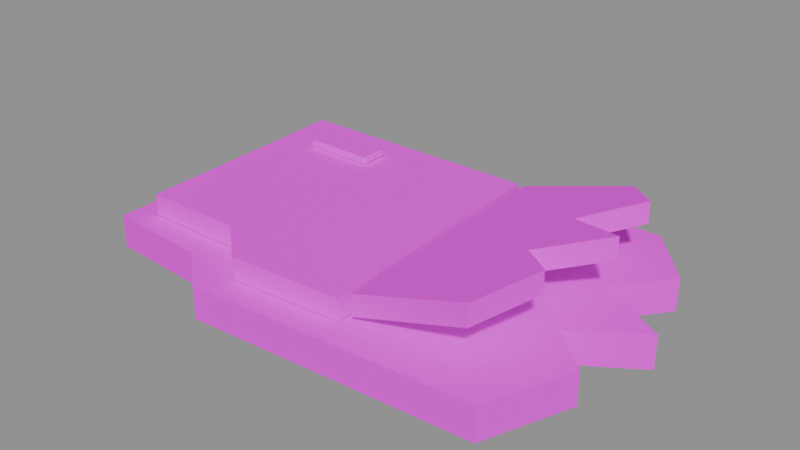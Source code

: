 # Source: survey-panel-debris-editable.blend  (saved by Blender 4.5.90; exported with 4.5.12 LTS)
import bpy
from mathutils import Matrix  # noqa: F401  (used for matrix-valued properties, if any)

bpy.ops.wm.read_factory_settings(use_empty=True)
scene = bpy.context.scene
scene.name = 'Scene'

# ---- images (referenced by path relative to the original .blend; pixels are not part of the script)
import os
ASSET_DIR = os.environ.get("B2B_ASSET_DIR", "")  # directory of the original .blend (textures are referenced by path, not embedded)
HERE = os.path.dirname(os.path.abspath(__file__))  # packed textures are extracted next to this script under _unpacked/

def load_image(name, relpath, width, height, colorspace="sRGB"):
    """Load a texture the original file referenced (path relative to the .blend, or extracted next to this script)."""
    p = next((c for c in (os.path.join(HERE, relpath), os.path.join(ASSET_DIR, relpath)) if relpath and os.path.exists(c)), "")
    if p:
        img = bpy.data.images.load(p, check_existing=True)
        img.name = name
    else:  # same state as the original file: an image datablock whose file is absent (Cycles renders it pink)
        img = bpy.data.images.new(name, width, height)
        img.source = "FILE"
        img.filepath = "//" + (relpath or name)
    img.colorspace_settings.name = colorspace
    return img
img_surveypalette = load_image('SurveyPalette', 'palette.png', 1024, 1024, 'sRGB')

# ---- materials (node trees are filled in below, after node groups)
mat_survey_matte_palette = bpy.data.materials.new('survey-matte-palette')

# ---- material node trees
mat_survey_matte_palette.use_nodes = True; mat_survey_matte_palette.node_tree.nodes.clear()
_N = mat_survey_matte_palette.node_tree.nodes; _L = mat_survey_matte_palette.node_tree.links
n0 = _N.new('ShaderNodeBsdfPrincipled'); n0.name = 'Principled BSDF'; n0.location = (-200, 100)
n0.inputs[2].default_value = 1.0
n0.inputs[13].default_value = 0.0
n1 = _N.new('ShaderNodeOutputMaterial'); n1.name = 'Material Output'; n1.location = (200, 100)
n2 = _N.new('ShaderNodeTexImage'); n2.name = 'Image Texture'; n2.location = (0, 0)
n2.image = img_surveypalette
n2.interpolation = 'Closest'
_L.new(n0.outputs[0], n1.inputs[0])
_L.new(n2.outputs[0], n0.inputs[0])
n1.is_active_output = True

# ---- meshes
me_torn_blue_hull_panel_frame = bpy.data.meshes.new('torn blue hull panel frame')
me_torn_blue_hull_panel_frame.from_pydata([(-1.06, 0.7, 0.0), (0.72, 0.7, 0.0), (0.93, 0.45, 0.0), (0.76, 0.23, 0.0), (1.05, 0.06, 0.0), (0.78, -0.12, 0.0), (0.96, -0.28, 0.0), (0.82, -0.64, 0.0), (-0.38, -0.71, 0.0), (-0.57, -0.55, 0.0), (-1.02, -0.52, 0.0), (-1.06, 0.7, 0.14), (0.72, 0.7, 0.14), (0.93, 0.45, 0.14), (0.76, 0.23, 0.14), (1.05, 0.06, 0.14), (0.78, -0.12, 0.14), (0.96, -0.28, 0.14), (0.82, -0.64, 0.14), (-0.38, -0.71, 0.14), (-0.57, -0.55, 0.14), (-1.02, -0.52, 0.14)], [], [(10, 0, 1, 2, 3, 4, 5, 6, 7, 8, 9), (11, 21, 20, 19, 18, 17, 16, 15, 14, 13, 12), (0, 11, 12, 1), (1, 12, 13, 2), (2, 13, 14, 3), (3, 14, 15, 4), (4, 15, 16, 5), (5, 16, 17, 6), (6, 17, 18, 7), (7, 18, 19, 8), (8, 19, 20, 9), (9, 20, 21, 10), (10, 21, 11, 0)])
_uv = me_torn_blue_hull_panel_frame.uv_layers.new(name='Palette')
_uv.uv.foreach_set('vector', [0.1875, 0.5, 0.1875, 0.5, 0.1875, 0.5, 0.1875, 0.5, 0.1875, 0.5, 0.1875, 0.5, 0.1875, 0.5, 0.1875, 0.5, 0.1875, 0.5, 0.1875, 0.5, 0.1875, 0.5, 0.1875, 0.5, 0.1875, 0.5, 0.1875, 0.5, 0.1875, 0.5, 0.1875, 0.5, 0.1875, 0.5, 0.1875, 0.5, 0.1875, 0.5, 0.1875, 0.5, 0.1875, 0.5, 0.1875, 0.5, 0.1875, 0.5, 0.1875, 0.5, 0.1875, 0.5, 0.1875, 0.5, 0.1875, 0.5, 0.1875, 0.5, 0.1875, 0.5, 0.1875, 0.5, 0.1875, 0.5, 0.1875, 0.5, 0.1875, 0.5, 0.1875, 0.5, 0.1875, 0.5, 0.1875, 0.5, 0.1875, 0.5, 0.1875, 0.5, 0.1875, 0.5, 0.1875, 0.5, 0.1875, 0.5, 0.1875, 0.5, 0.1875, 0.5, 0.1875, 0.5, 0.1875, 0.5, 0.1875, 0.5, 0.1875, 0.5, 0.1875, 0.5, 0.1875, 0.5, 0.1875, 0.5, 0.1875, 0.5, 0.1875, 0.5, 0.1875, 0.5, 0.1875, 0.5, 0.1875, 0.5, 0.1875, 0.5, 0.1875, 0.5, 0.1875, 0.5, 0.1875, 0.5, 0.1875, 0.5, 0.1875, 0.5, 0.1875, 0.5, 0.1875, 0.5, 0.1875, 0.5, 0.1875, 0.5, 0.1875, 0.5])
me_torn_blue_hull_panel_frame.materials.append(mat_survey_matte_palette)
me_torn_blue_hull_panel_frame.update()
me_retained_ivory_panel_half = bpy.data.meshes.new('retained ivory panel half')
me_retained_ivory_panel_half.from_pydata([(-0.95, 0.57, 0.145), (0.14, 0.57, 0.145), (0.19, -0.56, 0.145), (-0.29, -0.59, 0.145), (-0.48, -0.43, 0.145), (-0.91, -0.43, 0.145), (-0.95, 0.57, 0.235), (0.14, 0.57, 0.235), (0.19, -0.56, 0.235), (-0.29, -0.59, 0.235), (-0.48, -0.43, 0.235), (-0.91, -0.43, 0.235)], [], [(5, 0, 1, 2, 3, 4), (6, 11, 10, 9, 8, 7), (0, 6, 7, 1), (1, 7, 8, 2), (2, 8, 9, 3), (3, 9, 10, 4), (4, 10, 11, 5), (5, 11, 6, 0)])
_uv = me_retained_ivory_panel_half.uv_layers.new(name='Palette')
_uv.uv.foreach_set('vector', [0.0625, 0.5, 0.0625, 0.5, 0.0625, 0.5, 0.0625, 0.5, 0.0625, 0.5, 0.0625, 0.5, 0.0625, 0.5, 0.0625, 0.5, 0.0625, 0.5, 0.0625, 0.5, 0.0625, 0.5, 0.0625, 0.5, 0.0625, 0.5, 0.0625, 0.5, 0.0625, 0.5, 0.0625, 0.5, 0.0625, 0.5, 0.0625, 0.5, 0.0625, 0.5, 0.0625, 0.5, 0.0625, 0.5, 0.0625, 0.5, 0.0625, 0.5, 0.0625, 0.5, 0.0625, 0.5, 0.0625, 0.5, 0.0625, 0.5, 0.0625, 0.5, 0.0625, 0.5, 0.0625, 0.5, 0.0625, 0.5, 0.0625, 0.5, 0.0625, 0.5, 0.0625, 0.5, 0.0625, 0.5, 0.0625, 0.5])
me_retained_ivory_panel_half.materials.append(mat_survey_matte_palette)
me_retained_ivory_panel_half.update()
me_creased_torn_ivory_panel_wing = bpy.data.meshes.new('creased torn ivory panel wing')
me_creased_torn_ivory_panel_wing.from_pydata([(0.18, 0.55, 0.155), (0.66, 0.55, 0.299), (0.81, 0.39, 0.344), (0.62, 0.2, 0.287), (0.88, 0.05, 0.365), (0.63, -0.1, 0.29), (0.79, -0.25, 0.338), (0.7, -0.53, 0.311), (0.23, -0.54, 0.17), (0.18, 0.55, 0.245), (0.66, 0.55, 0.389), (0.81, 0.39, 0.434), (0.62, 0.2, 0.377), (0.88, 0.05, 0.455), (0.63, -0.1, 0.38), (0.79, -0.25, 0.428), (0.7, -0.53, 0.401), (0.23, -0.54, 0.26)], [], [(8, 0, 1, 2, 3, 4, 5, 6, 7), (9, 17, 16, 15, 14, 13, 12, 11, 10), (0, 9, 10, 1), (1, 10, 11, 2), (2, 11, 12, 3), (3, 12, 13, 4), (4, 13, 14, 5), (5, 14, 15, 6), (6, 15, 16, 7), (7, 16, 17, 8), (8, 17, 9, 0)])
_uv = me_creased_torn_ivory_panel_wing.uv_layers.new(name='Palette')
_uv.uv.foreach_set('vector', [0.0625, 0.5, 0.0625, 0.5, 0.0625, 0.5, 0.0625, 0.5, 0.0625, 0.5, 0.0625, 0.5, 0.0625, 0.5, 0.0625, 0.5, 0.0625, 0.5, 0.0625, 0.5, 0.0625, 0.5, 0.0625, 0.5, 0.0625, 0.5, 0.0625, 0.5, 0.0625, 0.5, 0.0625, 0.5, 0.0625, 0.5, 0.0625, 0.5, 0.0625, 0.5, 0.0625, 0.5, 0.0625, 0.5, 0.0625, 0.5, 0.0625, 0.5, 0.0625, 0.5, 0.0625, 0.5, 0.0625, 0.5, 0.0625, 0.5, 0.0625, 0.5, 0.0625, 0.5, 0.0625, 0.5, 0.0625, 0.5, 0.0625, 0.5, 0.0625, 0.5, 0.0625, 0.5, 0.0625, 0.5, 0.0625, 0.5, 0.0625, 0.5, 0.0625, 0.5, 0.0625, 0.5, 0.0625, 0.5, 0.0625, 0.5, 0.0625, 0.5, 0.0625, 0.5, 0.0625, 0.5, 0.0625, 0.5, 0.0625, 0.5, 0.0625, 0.5, 0.0625, 0.5, 0.0625, 0.5, 0.0625, 0.5, 0.0625, 0.5, 0.0625, 0.5, 0.0625, 0.5, 0.0625, 0.5])
me_creased_torn_ivory_panel_wing.materials.append(mat_survey_matte_palette)
me_creased_torn_ivory_panel_wing.update()
me_cube_053 = bpy.data.meshes.new('Cube.053')
me_cube_053.from_pydata([(-0.147, -0.057, -0.016), (-0.147, -0.065, -0.008), (-0.155, -0.057, -0.008), (-0.147, -0.065, 0.008), (-0.147, -0.057, 0.016), (-0.155, -0.057, 0.008), (-0.147, 0.057, -0.016), (-0.155, 0.057, -0.008), (-0.147, 0.065, -0.008), (-0.147, 0.057, 0.016), (-0.147, 0.065, 0.008), (-0.155, 0.057, 0.008), (0.147, -0.057, -0.016), (0.155, -0.057, -0.008), (0.147, -0.065, -0.008), (0.147, -0.057, 0.016), (0.147, -0.065, 0.008), (0.155, -0.057, 0.008), (0.147, 0.057, -0.016), (0.147, 0.065, -0.008), (0.155, 0.057, -0.008), (0.147, 0.057, 0.016), (0.155, 0.057, 0.008), (0.147, 0.065, 0.008)], [], [(0, 1, 2), (3, 4, 5), (6, 7, 8), (9, 10, 11), (12, 13, 14), (15, 16, 17), (18, 19, 20), (21, 22, 23), (6, 0, 2, 7), (1, 3, 5, 2), (4, 9, 11, 5), (10, 8, 7, 11), (18, 6, 8, 19), (9, 21, 23, 10), (22, 20, 19, 23), (12, 18, 20, 13), (21, 15, 17, 22), (16, 14, 13, 17), (0, 12, 14, 1), (15, 4, 3, 16), (6, 18, 12, 0), (2, 5, 11, 7), (14, 16, 3, 1), (21, 9, 4, 15), (8, 10, 23, 19), (20, 22, 17, 13)])
_uv = me_cube_053.uv_layers.new(name='Palette')
_uv.uv.foreach_set('vector', [0.5625, 0.5, 0.5625, 0.5, 0.5625, 0.5, 0.5625, 0.5, 0.5625, 0.5, 0.5625, 0.5, 0.5625, 0.5, 0.5625, 0.5, 0.5625, 0.5, 0.5625, 0.5, 0.5625, 0.5, 0.5625, 0.5, 0.5625, 0.5, 0.5625, 0.5, 0.5625, 0.5, 0.5625, 0.5, 0.5625, 0.5, 0.5625, 0.5, 0.5625, 0.5, 0.5625, 0.5, 0.5625, 0.5, 0.5625, 0.5, 0.5625, 0.5, 0.5625, 0.5, 0.5625, 0.5, 0.5625, 0.5, 0.5625, 0.5, 0.5625, 0.5, 0.5625, 0.5, 0.5625, 0.5, 0.5625, 0.5, 0.5625, 0.5, 0.5625, 0.5, 0.5625, 0.5, 0.5625, 0.5, 0.5625, 0.5, 0.5625, 0.5, 0.5625, 0.5, 0.5625, 0.5, 0.5625, 0.5, 0.5625, 0.5, 0.5625, 0.5, 0.5625, 0.5, 0.5625, 0.5, 0.5625, 0.5, 0.5625, 0.5, 0.5625, 0.5, 0.5625, 0.5, 0.5625, 0.5, 0.5625, 0.5, 0.5625, 0.5, 0.5625, 0.5, 0.5625, 0.5, 0.5625, 0.5, 0.5625, 0.5, 0.5625, 0.5, 0.5625, 0.5, 0.5625, 0.5, 0.5625, 0.5, 0.5625, 0.5, 0.5625, 0.5, 0.5625, 0.5, 0.5625, 0.5, 0.5625, 0.5, 0.5625, 0.5, 0.5625, 0.5, 0.5625, 0.5, 0.5625, 0.5, 0.5625, 0.5, 0.5625, 0.5, 0.5625, 0.5, 0.5625, 0.5, 0.5625, 0.5, 0.5625, 0.5, 0.5625, 0.5, 0.5625, 0.5, 0.5625, 0.5, 0.5625, 0.5, 0.5625, 0.5, 0.5625, 0.5, 0.5625, 0.5, 0.5625, 0.5, 0.5625, 0.5, 0.5625, 0.5, 0.5625, 0.5, 0.5625, 0.5, 0.5625, 0.5, 0.5625, 0.5, 0.5625, 0.5, 0.5625, 0.5, 0.5625, 0.5, 0.5625, 0.5, 0.5625, 0.5, 0.5625, 0.5, 0.5625, 0.5, 0.5625, 0.5])
me_cube_053.materials.append(mat_survey_matte_palette)
me_cube_053.update()

# ---- objects
ob_torn_blue_hull_panel_frame = bpy.data.objects.new('torn blue hull panel frame', me_torn_blue_hull_panel_frame)
ob_retained_ivory_panel_half = bpy.data.objects.new('retained ivory panel half', me_retained_ivory_panel_half)
ob_creased_torn_ivory_panel_wing = bpy.data.objects.new('creased torn ivory panel wing', me_creased_torn_ivory_panel_wing)
ob_retained_amber_panel_marker = bpy.data.objects.new('retained amber panel marker', me_cube_053)

# ---- transforms, parenting, visibility, modifiers, constraints
ob_torn_blue_hull_panel_frame.location = (0.0, 0.0, 0.0)
ob_retained_ivory_panel_half.location = (0.0, 0.0, 0.0)
ob_creased_torn_ivory_panel_wing.location = (0.0, 0.0, 0.0)
ob_retained_amber_panel_marker.location = (-0.61, 0.37, 0.253)

# ---- collection membership
scene.collection.objects.link(ob_torn_blue_hull_panel_frame)
scene.collection.objects.link(ob_retained_ivory_panel_half)
scene.collection.objects.link(ob_creased_torn_ivory_panel_wing)
scene.collection.objects.link(ob_retained_amber_panel_marker)

# ---- scene / render settings (as saved in the file)
scene.frame_start = 1; scene.frame_end = 250; scene.frame_set(1)
scene.render.engine = 'BLENDER_EEVEE_NEXT'
bpy.context.view_layer.update()

# ---- added for rendering (the .blend has no active camera and no usable light): camera, sun + grey world if the file has none
cam_auto = bpy.data.cameras.new('AutoCamera')
cam_auto.lens = 50.0
cam_auto.sensor_width = 36.0
cam_auto.clip_end = 1000.0
ob_auto_camera = bpy.data.objects.new('AutoCamera', cam_auto)
scene.collection.objects.link(ob_auto_camera)
ob_auto_camera.location = (2.38043, -2.86752, 2.13585)
ob_auto_camera.rotation_euler = (1.09748, -7.21219e-08, 0.694738)
scene.camera = ob_auto_camera
light_auto_sun = bpy.data.lights.new('AutoSun', 'SUN')
light_auto_sun.energy = 3.0
light_auto_sun.angle = 0.0523599
ob_auto_sun = bpy.data.objects.new('AutoSun', light_auto_sun)
scene.collection.objects.link(ob_auto_sun)
ob_auto_sun.rotation_euler = (0.872665, 0.174533, 0.523599)
if scene.world is None:
    world_auto = bpy.data.worlds.new('AutoWorld')
    world_auto.color = (0.3, 0.3, 0.3)
    scene.world = world_auto
bpy.context.view_layer.update()
